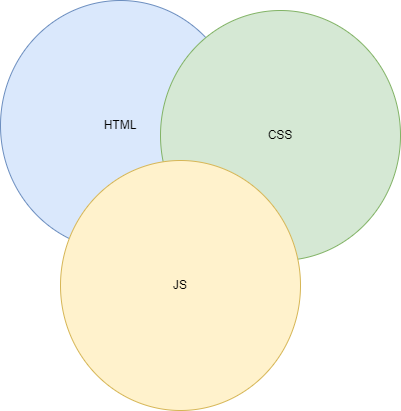

The diagram above was exported from draw.io. Its source (the exported page's mxGraphModel, read from the mxfile embedded in the PNG):
<mxGraphModel dx="1434" dy="707" grid="1" gridSize="10" guides="1" tooltips="1" connect="1" arrows="1" fold="1" page="1" pageScale="1" pageWidth="827" pageHeight="1169" math="0" shadow="0">
  <root>
    <mxCell id="0" />
    <mxCell id="1" parent="0" />
    <mxCell id="DGW4xELBluEN4BehOuK2-2" value="HTML" style="ellipse;whiteSpace=wrap;html=1;fillColor=#dae8fc;strokeColor=#6c8ebf;" vertex="1" parent="1">
      <mxGeometry x="250" y="100" width="240" height="250" as="geometry" />
    </mxCell>
    <mxCell id="DGW4xELBluEN4BehOuK2-3" value="CSS" style="ellipse;whiteSpace=wrap;html=1;fillColor=#d5e8d4;strokeColor=#82b366;" vertex="1" parent="1">
      <mxGeometry x="410" y="110" width="240" height="250" as="geometry" />
    </mxCell>
    <mxCell id="DGW4xELBluEN4BehOuK2-4" value="JS" style="ellipse;whiteSpace=wrap;html=1;fillColor=#fff2cc;strokeColor=#d6b656;" vertex="1" parent="1">
      <mxGeometry x="310" y="260" width="240" height="250" as="geometry" />
    </mxCell>
  </root>
</mxGraphModel>